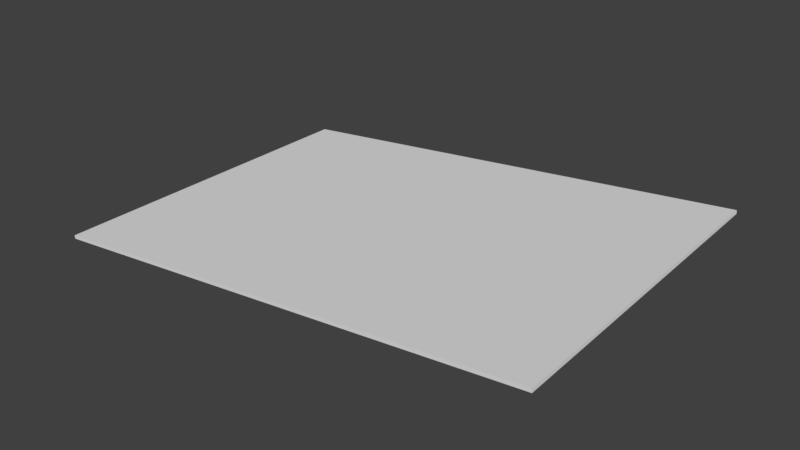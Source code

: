 # Source: AfghanistanCARD.blend  (saved by Blender 2.79.0; exported with 4.5.12 LTS)
import bpy
from mathutils import Matrix  # noqa: F401  (used for matrix-valued properties, if any)

bpy.ops.wm.read_factory_settings(use_empty=True)
scene = bpy.context.scene
scene.name = 'Scene'

# ---- collections
col_collection_1 = bpy.data.collections.new('Collection 1'); scene.collection.children.link(col_collection_1)

# ---- materials (node trees are filled in below, after node groups)
mat_material = bpy.data.materials.new('Material')
mat_material.alpha_threshold = 0.0
mat_material.use_transparent_shadow = False
mat_material.roughness = 0.5
mat_material.line_color = (0.0, 0.0, 0.0, 1.0)

# ---- material node trees

# ---- world
world_world = bpy.data.worlds.new('World'); scene.world = world_world
world_world.color = (0.05088, 0.05088, 0.05088)
world_world.use_sun_shadow = False
world_world.sun_shadow_jitter_overblur = 0.0
world_world.cycles.sampling_method = 'MANUAL'

# ---- meshes
me_cube = bpy.data.meshes.new('Cube')
me_cube.from_pydata([(1.428, 0.9617, 0.1671), (1.497, -1.0, 0.1743), (-1.484, -1.0, -0.1638), (-1.484, 1.0, -0.1638), (1.426, 0.9617, 0.187), (1.495, -1.0, 0.1942), (-1.486, -1.0, -0.1439), (-1.486, 1.0, -0.1439)], [], [(0, 1, 2, 3), (4, 7, 6, 5), (0, 4, 5, 1), (1, 5, 6, 2), (2, 6, 7, 3), (4, 0, 3, 7)])
_uv = me_cube.uv_layers.new(name='UVMap')
_uv.uv.foreach_set('vector', [0.7215, 0.009564, 0.7385, 0.4924, 0.0001424, 0.4924, 0.0001424, 0.0001424, 0.7215, 0.9755, 0.0001424, 0.9849, 0.0001424, 0.4927, 0.7385, 0.4927, 0.3693, 0.9934, 0.3693, 0.9999, 0.0001804, 0.9999, 0.0001424, 0.9934, 0.4566, 0.9852, 0.4565, 0.9931, 0.0001424, 0.9931, 0.0002284, 0.9852, 0.4569, 0.9998, 0.4569, 0.9933, 0.8295, 0.9933, 0.8295, 0.9998, 0.908, 0.9852, 0.908, 0.993, 0.4569, 0.993, 0.457, 0.9852])
me_cube.materials.append(mat_material)
me_cube.use_remesh_preserve_volume = False
me_cube.use_remesh_preserve_attributes = False
me_cube.use_mirror_vertex_groups = False
me_cube.update()

# ---- objects
ob_cube = bpy.data.objects.new('Cube', me_cube)

# ---- transforms, parenting, visibility, modifiers, constraints
ob_cube.location = (-0.2633, -0.2527, 0.09736)
ob_cube.lock_rotations_4d = False
ob_cube.empty_display_type = 'ARROWS'
ob_cube.lineart.crease_threshold = 0.0

# ---- collection membership
col_collection_1.objects.link(ob_cube)

# ---- scene / render settings (as saved in the file)
scene.frame_start = 1; scene.frame_end = 250; scene.frame_set(1)
scene.render.engine = 'BLENDER_EEVEE_NEXT'
scene.render.resolution_percentage = 50
scene.render.dither_intensity = 0.0
scene.cycles.use_denoising = False
scene.cycles.samples = 128
scene.cycles.sampling_pattern = 'TABULATED_SOBOL'
scene.cycles.use_adaptive_sampling = False
scene.cycles.use_light_tree = False
scene.cycles.blur_glossy = 0.0
scene.cycles.sample_clamp_indirect = 0.0
scene.view_settings.view_transform = 'Standard'
bpy.context.view_layer.update()

# ---- added for rendering (the .blend has no active camera and no usable light): camera, sun
cam_auto = bpy.data.cameras.new('AutoCamera')
cam_auto.lens = 50.0
cam_auto.sensor_width = 36.0
cam_auto.clip_end = 1000.0
ob_auto_camera = bpy.data.objects.new('AutoCamera', cam_auto)
scene.collection.objects.link(ob_auto_camera)
ob_auto_camera.location = (3.08182, -4.26, 2.78412)
ob_auto_camera.rotation_euler = (1.09748, -7.21219e-08, 0.694738)
scene.camera = ob_auto_camera
light_auto_sun = bpy.data.lights.new('AutoSun', 'SUN')
light_auto_sun.energy = 3.0
light_auto_sun.angle = 0.0523599
ob_auto_sun = bpy.data.objects.new('AutoSun', light_auto_sun)
scene.collection.objects.link(ob_auto_sun)
ob_auto_sun.rotation_euler = (0.872665, 0.174533, 0.523599)
bpy.context.view_layer.update()
